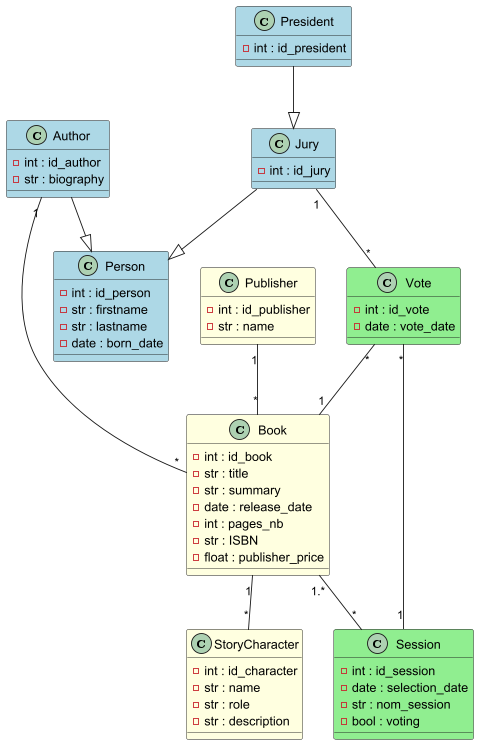

The diagram above was rendered by PlantUML. Its source (embedded in the PNG):
@startuml
'https://plantuml.com/class-diagram
top to bottom direction


class Person #LightBlue{
    -int : id_person
    -str : firstname
    -str : lastname
    -date : born_date
}

class Jury #LightBlue{
    -int : id_jury
}

class President #LightBlue{
    -int : id_president
}

class Author #LightBlue{
    -int : id_author
    -str : biography
}

class Book #LightYellow{
    -int : id_book
    -str : title
    -str : summary
    -date : release_date
    -int : pages_nb
    -str : ISBN
    -float : publisher_price

}

class Session #LightGreen{
    -int : id_session
    -date : selection_date
    -str : nom_session
    -bool : voting
}

class StoryCharacter #LightYellow{
    -int : id_character
    -str : name
    -str : role
    -str : description
}

class Publisher #LightYellow{
    -int : id_publisher
    -str : name
}

class Vote #LightGreen{
    -int : id_vote
    -date : vote_date
}

'heritage
Jury --|> Person
Author --|> Person
President --|> Jury

'from vote
Jury "1"--"*" Vote
Session "1"--"*" Vote
Vote "*" -- "1" Book

'Livre
Book "1.*"--"*" Session
Author "1"--"*" Book
Publisher "1"--"*" Book
Book "1"--"*" StoryCharacter

@enduml